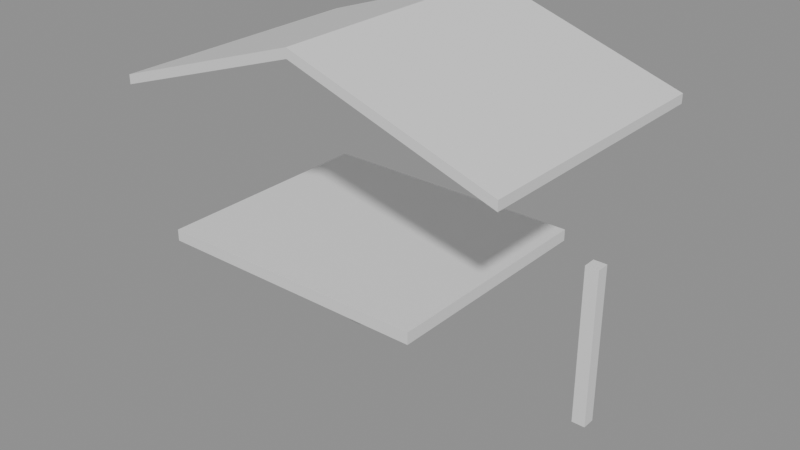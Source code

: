 # Source: e1920_after.blend  (saved by Blender 5.2.44; exported with 4.5.12 LTS)
import bpy
from mathutils import Matrix  # noqa: F401  (used for matrix-valued properties, if any)

bpy.ops.wm.read_factory_settings(use_empty=True)
scene = bpy.context.scene
scene.name = 'Scene'

# ---- materials (node trees are filled in below, after node groups)
mat_madera_roble = bpy.data.materials.new('Madera_Roble')
mat_teja = bpy.data.materials.new('Teja')
mat_ladrillo = bpy.data.materials.new('Ladrillo')

# ---- material node trees
mat_madera_roble.use_nodes = True; mat_madera_roble.node_tree.nodes.clear()
_N = mat_madera_roble.node_tree.nodes; _L = mat_madera_roble.node_tree.links
n0 = _N.new('ShaderNodeBsdfPrincipled'); n0.name = 'Principled BSDF'; n0.location = (-200, 100)
n0.inputs[3].default_value = 1.45
n0.inputs[10].default_value = 0.005
n1 = _N.new('ShaderNodeOutputMaterial'); n1.name = 'Material Output'; n1.location = (200, 100)
_L.new(n0.outputs[0], n1.inputs[0])
n1.is_active_output = True
mat_teja.use_nodes = True; mat_teja.node_tree.nodes.clear()
_N = mat_teja.node_tree.nodes; _L = mat_teja.node_tree.links
n0 = _N.new('ShaderNodeBsdfPrincipled'); n0.name = 'Principled BSDF'; n0.location = (-200, 100)
n0.inputs[3].default_value = 1.45
n0.inputs[10].default_value = 0.005
n1 = _N.new('ShaderNodeOutputMaterial'); n1.name = 'Material Output'; n1.location = (200, 100)
_L.new(n0.outputs[0], n1.inputs[0])
n1.is_active_output = True
mat_ladrillo.use_nodes = True; mat_ladrillo.node_tree.nodes.clear()
_N = mat_ladrillo.node_tree.nodes; _L = mat_ladrillo.node_tree.links
n0 = _N.new('ShaderNodeBsdfPrincipled'); n0.name = 'Principled BSDF'; n0.location = (-200, 100)
n0.inputs[3].default_value = 1.45
n0.inputs[10].default_value = 0.005
n1 = _N.new('ShaderNodeOutputMaterial'); n1.name = 'Material Output'; n1.location = (200, 100)
_L.new(n0.outputs[0], n1.inputs[0])
n1.is_active_output = True

# ---- meshes
me_piso_terraza_mesh = bpy.data.meshes.new('Piso_Terraza_mesh')
me_piso_terraza_mesh.from_pydata([(0.0, 0.0, 0.0), (4.8, 0.0, 0.0), (4.8, 4.0, 0.0), (0.0, 4.0, 0.0), (0.0, 0.0, 0.2), (4.8, 0.0, 0.2), (4.8, 4.0, 0.2), (0.0, 4.0, 0.2)], [], [(0, 3, 2, 1), (4, 5, 6, 7), (2, 3, 7, 6), (0, 1, 5, 4), (1, 2, 6, 5), (3, 0, 4, 7)])
me_piso_terraza_mesh.materials.append(mat_madera_roble)
me_piso_terraza_mesh.update()
me_tejado_terraza_cuerpo_mesh = bpy.data.meshes.new('Tejado_Terraza_Cuerpo_mesh')
me_tejado_terraza_cuerpo_mesh.from_pydata([(-0.4, -0.3, -0.1333), (3.0, -0.3, 1.0), (6.4, -0.3, -0.1333), (-0.4, 4.3, -0.1333), (3.0, 4.3, 1.0), (6.4, 4.3, -0.1333), (-0.4, -0.3, 0.02478), (3.0, -0.3, 1.158), (6.4, -0.3, 0.02478), (-0.4, 4.3, 0.02478), (3.0, 4.3, 1.158), (6.4, 4.3, 0.02478)], [], [(0, 1, 4, 3), (6, 7, 10, 9), (0, 3, 9, 6), (0, 6, 7, 1), (3, 4, 10, 9), (1, 2, 5, 4), (7, 8, 11, 10), (2, 8, 11, 5), (1, 7, 8, 2), (4, 5, 11, 10)])
me_tejado_terraza_cuerpo_mesh.materials.append(mat_teja)
me_tejado_terraza_cuerpo_mesh.update()
me_columna_izquierda_cuerpo_mesh = bpy.data.meshes.new('Columna_Izquierda_Cuerpo_mesh')
me_columna_izquierda_cuerpo_mesh.from_pydata([(0.0, 0.0, 0.0), (0.25, 0.0, 0.0), (0.25, 0.25, 0.0), (0.0, 0.25, 0.0), (0.0, 0.0, 3.0), (0.25, 0.0, 3.0), (0.25, 0.25, 3.0), (0.0, 0.25, 3.0)], [], [(0, 1, 2, 3), (4, 5, 6, 7), (0, 1, 5, 4), (1, 2, 6, 5), (2, 3, 7, 6), (3, 0, 4, 7)])
me_columna_izquierda_cuerpo_mesh.materials.append(mat_ladrillo)
me_columna_izquierda_cuerpo_mesh.update()
me_columna_derecha_cuerpo_mesh = bpy.data.meshes.new('Columna_Derecha_Cuerpo_mesh')
me_columna_derecha_cuerpo_mesh.from_pydata([(0.0, 0.0, 0.0), (0.25, 0.0, 0.0), (0.25, 0.25, 0.0), (0.0, 0.25, 0.0), (0.0, 0.0, 3.0), (0.25, 0.0, 3.0), (0.25, 0.25, 3.0), (0.0, 0.25, 3.0)], [], [(0, 1, 2, 3), (4, 5, 6, 7), (0, 1, 5, 4), (1, 2, 6, 5), (2, 3, 7, 6), (3, 0, 4, 7)])
me_columna_derecha_cuerpo_mesh.materials.append(mat_ladrillo)
me_columna_derecha_cuerpo_mesh.update()

# ---- objects
ob_piso_terraza_solido = bpy.data.objects.new('Piso_Terraza_Solido', me_piso_terraza_mesh)
ob_piso_terraza = bpy.data.objects.new('Piso_Terraza', None)
ob_tejado_terraza = bpy.data.objects.new('Tejado_Terraza', None)
ob_tejado_terraza_cuerpo = bpy.data.objects.new('Tejado_Terraza_Cuerpo', me_tejado_terraza_cuerpo_mesh)
ob_columna_izquierda = bpy.data.objects.new('Columna_Izquierda', None)
ob_columna_izquierda_cuerpo = bpy.data.objects.new('Columna_Izquierda_Cuerpo', me_columna_izquierda_cuerpo_mesh)
ob_columna_derecha = bpy.data.objects.new('Columna_Derecha', None)
ob_columna_derecha_cuerpo = bpy.data.objects.new('Columna_Derecha_Cuerpo', me_columna_derecha_cuerpo_mesh)

# ---- transforms, parenting, visibility, modifiers, constraints
ob_piso_terraza_solido.parent = ob_piso_terraza
ob_piso_terraza_solido.location = (0.0, 0.0, 0.0)
ob_piso_terraza.location = (0.0, 0.0, 3.0)
ob_piso_terraza.empty_display_type = 'ARROWS'
ob_tejado_terraza.location = (0.0, 0.0, 5.8)
ob_tejado_terraza.empty_display_type = 'ARROWS'
ob_tejado_terraza_cuerpo.parent = ob_tejado_terraza
ob_tejado_terraza_cuerpo.location = (0.0, 0.0, 0.0)
ob_columna_izquierda.location = (0.5, 3.5, 0.0)
ob_columna_izquierda.empty_display_type = 'ARROWS'
ob_columna_izquierda_cuerpo.parent = ob_columna_izquierda
ob_columna_izquierda_cuerpo.location = (0.0, 0.0, 0.0)
ob_columna_derecha.location = (5.5, 3.5, 0.0)
ob_columna_derecha.empty_display_type = 'ARROWS'
ob_columna_derecha_cuerpo.parent = ob_columna_derecha
ob_columna_derecha_cuerpo.location = (0.0, 0.0, 0.0)

# ---- collection membership
scene.collection.objects.link(ob_piso_terraza_solido)
scene.collection.objects.link(ob_piso_terraza)
scene.collection.objects.link(ob_tejado_terraza)
scene.collection.objects.link(ob_tejado_terraza_cuerpo)
scene.collection.objects.link(ob_columna_izquierda)
scene.collection.objects.link(ob_columna_izquierda_cuerpo)
scene.collection.objects.link(ob_columna_derecha)
scene.collection.objects.link(ob_columna_derecha_cuerpo)

# ---- scene / render settings (as saved in the file)
scene.frame_start = 1; scene.frame_end = 250; scene.frame_set(1)
scene.render.engine = 'BLENDER_EEVEE_NEXT'
scene.render.bake_bias = 0.0
scene.render.bake_samples = 0
scene.render.compositor_device = 'GPU'
scene.eevee.use_volume_custom_range = False
scene.eevee.fast_gi_thickness_near = 0.1
scene.eevee.fast_gi_thickness_far = 0.0
scene.eevee.ray_tracing_options.screen_trace_thickness = 0.1
bpy.context.view_layer.update()

# ---- added for rendering (the .blend has no active camera and no usable light): camera, sun + grey world if the file has none
cam_auto = bpy.data.cameras.new('AutoCamera')
cam_auto.lens = 50.0
cam_auto.sensor_width = 36.0
cam_auto.clip_end = 1000.0
ob_auto_camera = bpy.data.objects.new('AutoCamera', cam_auto)
scene.collection.objects.link(ob_auto_camera)
ob_auto_camera.location = (12.957, -9.94845, 11.4447)
ob_auto_camera.rotation_euler = (1.09748, -7.21219e-08, 0.694738)
scene.camera = ob_auto_camera
light_auto_sun = bpy.data.lights.new('AutoSun', 'SUN')
light_auto_sun.energy = 3.0
light_auto_sun.angle = 0.0523599
ob_auto_sun = bpy.data.objects.new('AutoSun', light_auto_sun)
scene.collection.objects.link(ob_auto_sun)
ob_auto_sun.rotation_euler = (0.872665, 0.174533, 0.523599)
if scene.world is None:
    world_auto = bpy.data.worlds.new('AutoWorld')
    world_auto.color = (0.3, 0.3, 0.3)
    scene.world = world_auto
bpy.context.view_layer.update()
